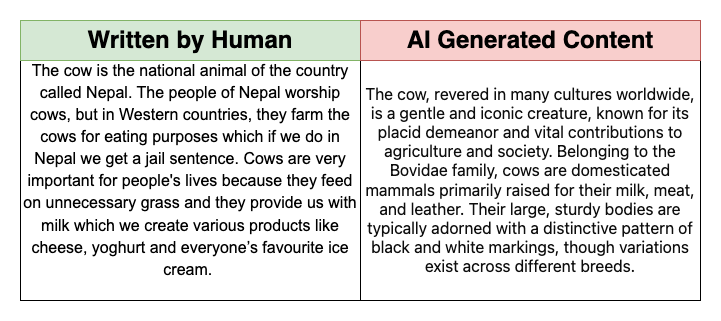

The diagram above was exported from draw.io. Its source (the exported page's mxGraphModel, read from the mxfile embedded in the PNG):
<mxGraphModel dx="1050" dy="574" grid="1" gridSize="10" guides="1" tooltips="1" connect="1" arrows="1" fold="1" page="1" pageScale="1" pageWidth="850" pageHeight="1100" math="0" shadow="0">
  <root>
    <mxCell id="0" />
    <mxCell id="1" parent="0" />
    <mxCell id="ktt7B9mvNJ5vod4IRoxL-1" value="&lt;span style=&quot;font-size: 16px;&quot; id=&quot;docs-internal-guid-e0fdeed6-7fff-3987-8e50-61e652017c56&quot;&gt;&lt;p style=&quot;line-height:1.38;margin-top:0pt;margin-bottom:0pt;&quot; dir=&quot;ltr&quot;&gt;&lt;span style=&quot;font-family: Arial, sans-serif; background-color: transparent; font-variant-numeric: normal; font-variant-east-asian: normal; font-variant-alternates: normal; font-variant-position: normal; vertical-align: baseline; white-space-collapse: preserve;&quot;&gt;&lt;font style=&quot;font-size: 16px;&quot;&gt;The cow is the national animal of the country called Nepal. The people of Nepal worship cows, but in Western countries, they farm the cows for eating purposes which if we do in Nepal we get a jail sentence. Cows are very important for people's lives because they feed on unnecessary grass and they provide us with milk which we create various products like cheese, yoghurt and everyone’s favourite ice cream.&amp;nbsp;&lt;/font&gt;&lt;/span&gt;&lt;/p&gt;&lt;div&gt;&lt;span style=&quot;font-family: Arial, sans-serif; background-color: transparent; font-variant-numeric: normal; font-variant-east-asian: normal; font-variant-alternates: normal; font-variant-position: normal; vertical-align: baseline; white-space-collapse: preserve;&quot;&gt;&lt;br&gt;&lt;/span&gt;&lt;/div&gt;&lt;/span&gt;" style="rounded=0;whiteSpace=wrap;html=1;" vertex="1" parent="1">
      <mxGeometry x="111" y="200" width="340" height="240" as="geometry" />
    </mxCell>
    <mxCell id="ktt7B9mvNJ5vod4IRoxL-2" value="&lt;span style=&quot;color: rgb(13, 13, 13); font-family: Söhne, ui-sans-serif, system-ui, -apple-system, &amp;quot;Segoe UI&amp;quot;, Roboto, Ubuntu, Cantarell, &amp;quot;Noto Sans&amp;quot;, sans-serif, &amp;quot;Helvetica Neue&amp;quot;, Arial, &amp;quot;Apple Color Emoji&amp;quot;, &amp;quot;Segoe UI Emoji&amp;quot;, &amp;quot;Segoe UI Symbol&amp;quot;, &amp;quot;Noto Color Emoji&amp;quot;; font-size: 16px; text-align: start; white-space-collapse: preserve; background-color: rgb(255, 255, 255);&quot;&gt;The cow, revered in many cultures worldwide, is a gentle and iconic creature, known for its placid demeanor and vital contributions to agriculture and society. Belonging to the Bovidae family, cows are domesticated mammals primarily raised for their milk, meat, and leather. Their large, sturdy bodies are typically adorned with a distinctive pattern of black and white markings, though variations exist across different breeds.&lt;/span&gt;" style="rounded=0;whiteSpace=wrap;html=1;" vertex="1" parent="1">
      <mxGeometry x="451" y="200" width="340" height="240" as="geometry" />
    </mxCell>
    <mxCell id="ktt7B9mvNJ5vod4IRoxL-3" value="&lt;b&gt;&lt;font style=&quot;font-size: 24px;&quot;&gt;Written by Human&lt;/font&gt;&lt;/b&gt;" style="rounded=0;whiteSpace=wrap;html=1;fillColor=#d5e8d4;strokeColor=#82b366;" vertex="1" parent="1">
      <mxGeometry x="111" y="160" width="340" height="40" as="geometry" />
    </mxCell>
    <mxCell id="ktt7B9mvNJ5vod4IRoxL-4" value="&lt;font style=&quot;font-size: 24px;&quot;&gt;&lt;b&gt;AI Generated Content&lt;/b&gt;&lt;/font&gt;" style="rounded=0;whiteSpace=wrap;html=1;fillColor=#f8cecc;strokeColor=#b85450;" vertex="1" parent="1">
      <mxGeometry x="451" y="160" width="340" height="40" as="geometry" />
    </mxCell>
  </root>
</mxGraphModel>